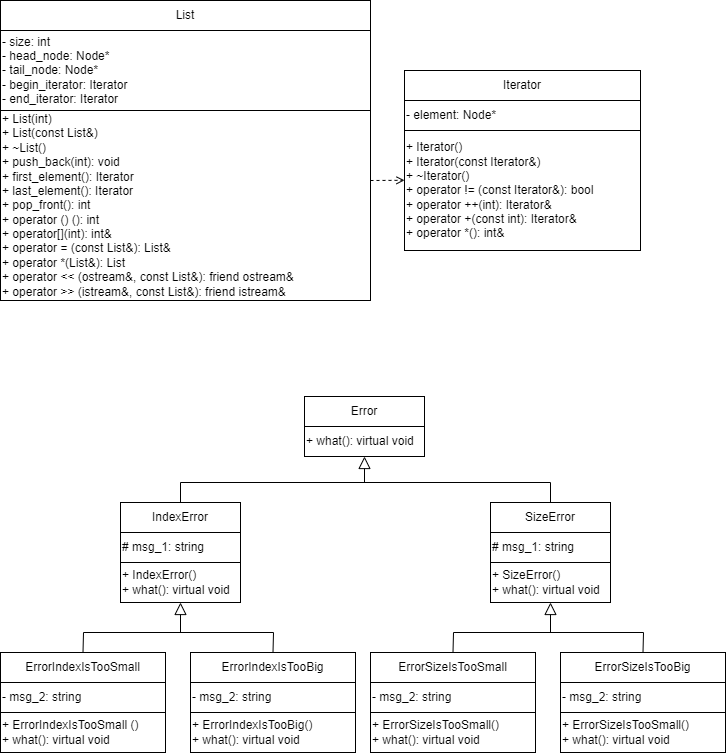

The diagram above was exported from draw.io. Its source (the exported page's mxGraphModel, read from the mxfile embedded in the PNG):
<mxGraphModel dx="1167" dy="618" grid="1" gridSize="10" guides="1" tooltips="1" connect="1" arrows="1" fold="1" page="1" pageScale="1" pageWidth="827" pageHeight="1169" math="0" shadow="0">
  <root>
    <mxCell id="0" />
    <mxCell id="1" parent="0" />
    <mxCell id="vHl9ToxTdFMh3t6yNTeS-1" value="List" style="rounded=0;whiteSpace=wrap;html=1;" parent="1" vertex="1">
      <mxGeometry x="10" y="10" width="370" height="30" as="geometry" />
    </mxCell>
    <mxCell id="vHl9ToxTdFMh3t6yNTeS-2" value="&lt;div&gt;- size: int&lt;/div&gt;&lt;div&gt;- head_node: Node*&lt;/div&gt;&lt;div&gt;- tail_node: Node*&lt;/div&gt;&lt;div&gt;- begin_iterator: Iterator&lt;span style=&quot;white-space: pre;&quot;&gt;&#09;&lt;/span&gt;&lt;/div&gt;&lt;div style=&quot;&quot;&gt;- end_iterator: Iterator&lt;/div&gt;" style="rounded=0;whiteSpace=wrap;html=1;align=left;" parent="1" vertex="1">
      <mxGeometry x="10" y="40" width="370" height="80" as="geometry" />
    </mxCell>
    <mxCell id="vHl9ToxTdFMh3t6yNTeS-3" value="&lt;div&gt;+ List(int)&lt;/div&gt;&lt;div&gt;&lt;span style=&quot;background-color: initial;&quot;&gt;+&lt;/span&gt;&lt;span style=&quot;background-color: initial;&quot;&gt;&amp;nbsp;&lt;/span&gt;List(const List&amp;amp;)&lt;/div&gt;&lt;div&gt;&lt;span style=&quot;background-color: initial;&quot;&gt;+&lt;/span&gt;&lt;span style=&quot;background-color: initial;&quot;&gt;&amp;nbsp;&lt;/span&gt;~List()&lt;/div&gt;&lt;div&gt;&lt;span style=&quot;background-color: initial;&quot;&gt;+&lt;/span&gt;&lt;span style=&quot;background-color: initial;&quot;&gt;&amp;nbsp;&lt;/span&gt;push_back(int):&amp;nbsp;&lt;span style=&quot;background-color: initial;&quot;&gt;void&lt;/span&gt;&lt;/div&gt;&lt;div&gt;&lt;span style=&quot;background-color: initial;&quot;&gt;+&lt;/span&gt;&lt;span style=&quot;background-color: initial;&quot;&gt;&amp;nbsp;&lt;/span&gt;first_element():&amp;nbsp;&lt;span style=&quot;background-color: initial;&quot;&gt;Iterator&lt;/span&gt;&lt;span style=&quot;background-color: initial;&quot;&gt;&amp;nbsp;&lt;/span&gt;&lt;/div&gt;&lt;div&gt;&lt;span style=&quot;background-color: initial;&quot;&gt;+&lt;/span&gt;&lt;span style=&quot;background-color: initial;&quot;&gt;&amp;nbsp;&lt;/span&gt;last_element():&amp;nbsp;&lt;span style=&quot;background-color: initial;&quot;&gt;Iterator&lt;/span&gt;&lt;span style=&quot;background-color: initial;&quot;&gt;&amp;nbsp;&lt;/span&gt;&lt;span style=&quot;background-color: initial;&quot;&gt;&amp;nbsp;&lt;/span&gt;&lt;/div&gt;&lt;div&gt;&lt;span style=&quot;background-color: initial;&quot;&gt;+&lt;/span&gt;&lt;span style=&quot;background-color: initial;&quot;&gt;&amp;nbsp;&lt;/span&gt;pop_front():&amp;nbsp;&lt;span style=&quot;background-color: initial;&quot;&gt;int&lt;/span&gt;&lt;span style=&quot;background-color: initial;&quot;&gt;&amp;nbsp;&lt;/span&gt;&lt;/div&gt;&lt;div&gt;&lt;span style=&quot;background-color: initial;&quot;&gt;+&lt;/span&gt;&lt;span style=&quot;background-color: initial;&quot;&gt;&amp;nbsp;&lt;/span&gt;operator () ():&amp;nbsp;&lt;span style=&quot;background-color: initial;&quot;&gt;int&lt;/span&gt;&lt;span style=&quot;background-color: initial;&quot;&gt;&amp;nbsp;&lt;/span&gt;&lt;/div&gt;&lt;div&gt;&lt;span style=&quot;background-color: initial;&quot;&gt;+&lt;/span&gt;&lt;span style=&quot;background-color: initial;&quot;&gt;&amp;nbsp;&lt;/span&gt;operator[](int):&amp;nbsp;&lt;span style=&quot;background-color: initial;&quot;&gt;int&amp;amp;&lt;/span&gt;&lt;span style=&quot;background-color: initial;&quot;&gt;&amp;nbsp;&lt;/span&gt;&lt;/div&gt;&lt;div&gt;&lt;span style=&quot;background-color: initial;&quot;&gt;+&lt;/span&gt;&lt;span style=&quot;background-color: initial;&quot;&gt;&amp;nbsp;&lt;/span&gt;operator = (const List&amp;amp;):&amp;nbsp;&lt;span style=&quot;background-color: initial;&quot;&gt;List&amp;amp;&lt;/span&gt;&lt;span style=&quot;background-color: initial;&quot;&gt;&amp;nbsp;&lt;/span&gt;&lt;/div&gt;&lt;div&gt;&lt;span style=&quot;background-color: initial;&quot;&gt;+&lt;/span&gt;&lt;span style=&quot;background-color: initial;&quot;&gt;&amp;nbsp;&lt;/span&gt;operator *(List&amp;amp;):&amp;nbsp;&lt;span style=&quot;background-color: initial;&quot;&gt;List&lt;/span&gt;&lt;span style=&quot;background-color: initial;&quot;&gt;&amp;nbsp;&lt;/span&gt;&lt;/div&gt;&lt;div&gt;&lt;span style=&quot;background-color: initial;&quot;&gt;+&lt;/span&gt;&lt;span style=&quot;background-color: initial;&quot;&gt;&amp;nbsp;&lt;/span&gt;operator &amp;lt;&amp;lt; (ostream&amp;amp;, const List&amp;amp;):&amp;nbsp;&lt;span style=&quot;background-color: initial;&quot;&gt;friend ostream&amp;amp;&lt;/span&gt;&lt;span style=&quot;background-color: initial;&quot;&gt;&amp;nbsp;&lt;/span&gt;&lt;/div&gt;&lt;div&gt;&lt;span style=&quot;background-color: initial;&quot;&gt;+&lt;/span&gt;&lt;span style=&quot;background-color: initial;&quot;&gt;&amp;nbsp;&lt;/span&gt;operator &amp;gt;&amp;gt; (istream&amp;amp;, const List&amp;amp;):&amp;nbsp;&lt;span style=&quot;background-color: initial;&quot;&gt;friend istream&amp;amp;&lt;/span&gt;&lt;span style=&quot;background-color: initial;&quot;&gt;&amp;nbsp;&lt;/span&gt;&lt;/div&gt;" style="rounded=0;whiteSpace=wrap;html=1;align=left;" parent="1" vertex="1">
      <mxGeometry x="10" y="120" width="370" height="190" as="geometry" />
    </mxCell>
    <mxCell id="vHl9ToxTdFMh3t6yNTeS-4" value="Iterator" style="rounded=0;whiteSpace=wrap;html=1;" parent="1" vertex="1">
      <mxGeometry x="414" y="80" width="236" height="30" as="geometry" />
    </mxCell>
    <mxCell id="vHl9ToxTdFMh3t6yNTeS-5" value="&lt;div&gt;-&amp;nbsp;&lt;span style=&quot;background-color: initial;&quot;&gt;element: Node*&lt;/span&gt;&lt;/div&gt;" style="rounded=0;whiteSpace=wrap;html=1;align=left;" parent="1" vertex="1">
      <mxGeometry x="414" y="110" width="236" height="30" as="geometry" />
    </mxCell>
    <mxCell id="vHl9ToxTdFMh3t6yNTeS-6" value="&lt;div&gt;+ Iterator()&lt;/div&gt;&lt;div&gt;+ Iterator(const Iterator&amp;amp;)&lt;/div&gt;&lt;div&gt;+ ~Iterator()&amp;nbsp;&lt;span style=&quot;background-color: initial;&quot;&gt;&amp;nbsp;&lt;/span&gt;&lt;span style=&quot;background-color: initial;&quot;&gt;&amp;nbsp;&lt;/span&gt;&lt;/div&gt;&lt;div&gt;+ operator != (const Iterator&amp;amp;):&amp;nbsp;&lt;span style=&quot;background-color: initial;&quot;&gt;bool&lt;/span&gt;&lt;span style=&quot;background-color: initial;&quot;&gt;&amp;nbsp;&lt;/span&gt;&lt;/div&gt;&lt;div&gt;+ operator ++(int):&amp;nbsp;&lt;span style=&quot;background-color: initial;&quot;&gt;Iterator&amp;amp;&lt;/span&gt;&lt;span style=&quot;background-color: initial;&quot;&gt;&amp;nbsp;&lt;/span&gt;&lt;/div&gt;&lt;div&gt;+ operator +(const int):&amp;nbsp;&lt;span style=&quot;background-color: initial;&quot;&gt;Iterator&amp;amp;&lt;/span&gt;&lt;span style=&quot;background-color: initial;&quot;&gt;&amp;nbsp;&lt;/span&gt;&lt;/div&gt;&lt;div&gt;+ operator *():&amp;nbsp;&lt;span style=&quot;background-color: initial;&quot;&gt;int&amp;amp;&lt;/span&gt;&lt;span style=&quot;background-color: initial;&quot;&gt;&amp;nbsp;&lt;/span&gt;&lt;/div&gt;" style="rounded=0;whiteSpace=wrap;html=1;align=left;" parent="1" vertex="1">
      <mxGeometry x="414" y="140" width="236" height="120" as="geometry" />
    </mxCell>
    <mxCell id="vHl9ToxTdFMh3t6yNTeS-7" value="" style="endArrow=open;html=1;rounded=0;dashed=1;endFill=0;entryX=0;entryY=0.415;entryDx=0;entryDy=0;entryPerimeter=0;" parent="1" target="vHl9ToxTdFMh3t6yNTeS-6" edge="1">
      <mxGeometry width="50" height="50" relative="1" as="geometry">
        <mxPoint x="380" y="190" as="sourcePoint" />
        <mxPoint x="410" y="190" as="targetPoint" />
      </mxGeometry>
    </mxCell>
    <mxCell id="vHl9ToxTdFMh3t6yNTeS-8" value="Error" style="rounded=0;whiteSpace=wrap;html=1;" parent="1" vertex="1">
      <mxGeometry x="314" y="406" width="120" height="30" as="geometry" />
    </mxCell>
    <mxCell id="vHl9ToxTdFMh3t6yNTeS-9" value="&lt;div&gt;+ what():&amp;nbsp;&lt;span style=&quot;background-color: initial;&quot;&gt;virtual void&lt;/span&gt;&lt;span style=&quot;background-color: initial;&quot;&gt;&amp;nbsp;&lt;/span&gt;&lt;/div&gt;" style="rounded=0;whiteSpace=wrap;html=1;align=left;" parent="1" vertex="1">
      <mxGeometry x="314" y="436" width="120" height="30" as="geometry" />
    </mxCell>
    <mxCell id="vHl9ToxTdFMh3t6yNTeS-11" value="IndexError" style="rounded=0;whiteSpace=wrap;html=1;" parent="1" vertex="1">
      <mxGeometry x="130" y="512" width="120" height="30" as="geometry" />
    </mxCell>
    <mxCell id="vHl9ToxTdFMh3t6yNTeS-12" value="# msg_1: string&amp;nbsp;" style="rounded=0;whiteSpace=wrap;html=1;align=left;" parent="1" vertex="1">
      <mxGeometry x="130" y="542" width="120" height="30" as="geometry" />
    </mxCell>
    <mxCell id="vHl9ToxTdFMh3t6yNTeS-13" value="+&amp;nbsp;IndexError()&lt;div&gt;+ what():&amp;nbsp;&lt;span style=&quot;background-color: initial;&quot;&gt;virtual void&lt;/span&gt;&lt;span style=&quot;background-color: initial;&quot;&gt;&amp;nbsp;&lt;/span&gt;&lt;/div&gt;" style="rounded=0;whiteSpace=wrap;html=1;align=left;" parent="1" vertex="1">
      <mxGeometry x="130" y="572" width="120" height="40" as="geometry" />
    </mxCell>
    <mxCell id="vHl9ToxTdFMh3t6yNTeS-14" value="ErrorIndexIsTooSmall" style="rounded=0;whiteSpace=wrap;html=1;" parent="1" vertex="1">
      <mxGeometry x="10" y="662" width="165" height="30" as="geometry" />
    </mxCell>
    <mxCell id="vHl9ToxTdFMh3t6yNTeS-15" value="- msg_2: string&amp;nbsp;" style="rounded=0;whiteSpace=wrap;html=1;align=left;" parent="1" vertex="1">
      <mxGeometry x="10" y="692" width="165" height="30" as="geometry" />
    </mxCell>
    <mxCell id="vHl9ToxTdFMh3t6yNTeS-16" value="+&amp;nbsp;ErrorIndexIsTooSmall ()&lt;div&gt;+ what():&amp;nbsp;&lt;span style=&quot;background-color: initial;&quot;&gt;virtual void&lt;/span&gt;&lt;span style=&quot;background-color: initial;&quot;&gt;&amp;nbsp;&lt;/span&gt;&lt;/div&gt;" style="rounded=0;whiteSpace=wrap;html=1;align=left;" parent="1" vertex="1">
      <mxGeometry x="10" y="722" width="165" height="40" as="geometry" />
    </mxCell>
    <mxCell id="vHl9ToxTdFMh3t6yNTeS-17" value="ErrorIndexIsTooBig" style="rounded=0;whiteSpace=wrap;html=1;" parent="1" vertex="1">
      <mxGeometry x="200" y="662" width="165" height="30" as="geometry" />
    </mxCell>
    <mxCell id="vHl9ToxTdFMh3t6yNTeS-18" value="- msg_2: string&amp;nbsp;" style="rounded=0;whiteSpace=wrap;html=1;align=left;" parent="1" vertex="1">
      <mxGeometry x="200" y="692" width="165" height="30" as="geometry" />
    </mxCell>
    <mxCell id="vHl9ToxTdFMh3t6yNTeS-19" value="+&amp;nbsp;ErrorIndexIsTooBig()&lt;div&gt;+ what():&amp;nbsp;&lt;span style=&quot;background-color: initial;&quot;&gt;virtual void&lt;/span&gt;&lt;span style=&quot;background-color: initial;&quot;&gt;&amp;nbsp;&lt;/span&gt;&lt;/div&gt;" style="rounded=0;whiteSpace=wrap;html=1;align=left;" parent="1" vertex="1">
      <mxGeometry x="200" y="722" width="165" height="40" as="geometry" />
    </mxCell>
    <mxCell id="vHl9ToxTdFMh3t6yNTeS-20" value="" style="endArrow=none;html=1;rounded=0;exitX=0.5;exitY=0;exitDx=0;exitDy=0;entryX=0.5;entryY=0;entryDx=0;entryDy=0;" parent="1" source="vHl9ToxTdFMh3t6yNTeS-14" target="vHl9ToxTdFMh3t6yNTeS-17" edge="1">
      <mxGeometry width="50" height="50" relative="1" as="geometry">
        <mxPoint x="110" y="652" as="sourcePoint" />
        <mxPoint x="160" y="602" as="targetPoint" />
        <Array as="points">
          <mxPoint x="93" y="642" />
          <mxPoint x="283" y="642" />
        </Array>
      </mxGeometry>
    </mxCell>
    <mxCell id="vHl9ToxTdFMh3t6yNTeS-21" value="" style="endArrow=block;html=1;rounded=0;endFill=0;startSize=6;endSize=10;entryX=0.5;entryY=1;entryDx=0;entryDy=0;" parent="1" target="vHl9ToxTdFMh3t6yNTeS-13" edge="1">
      <mxGeometry width="50" height="50" relative="1" as="geometry">
        <mxPoint x="190" y="642" as="sourcePoint" />
        <mxPoint x="260" y="602" as="targetPoint" />
      </mxGeometry>
    </mxCell>
    <mxCell id="vHl9ToxTdFMh3t6yNTeS-22" value="SizeError" style="rounded=0;whiteSpace=wrap;html=1;" parent="1" vertex="1">
      <mxGeometry x="500" y="512" width="120" height="30" as="geometry" />
    </mxCell>
    <mxCell id="vHl9ToxTdFMh3t6yNTeS-23" value="# msg_1: string&amp;nbsp;" style="rounded=0;whiteSpace=wrap;html=1;align=left;" parent="1" vertex="1">
      <mxGeometry x="500" y="542" width="120" height="30" as="geometry" />
    </mxCell>
    <mxCell id="vHl9ToxTdFMh3t6yNTeS-24" value="+&amp;nbsp;SizeError()&lt;div&gt;+ what():&amp;nbsp;&lt;span style=&quot;background-color: initial;&quot;&gt;virtual void&lt;/span&gt;&lt;span style=&quot;background-color: initial;&quot;&gt;&amp;nbsp;&lt;/span&gt;&lt;/div&gt;" style="rounded=0;whiteSpace=wrap;html=1;align=left;" parent="1" vertex="1">
      <mxGeometry x="500" y="572" width="120" height="40" as="geometry" />
    </mxCell>
    <mxCell id="vHl9ToxTdFMh3t6yNTeS-25" value="ErrorSizeIsTooSmall" style="rounded=0;whiteSpace=wrap;html=1;" parent="1" vertex="1">
      <mxGeometry x="380" y="662" width="165" height="30" as="geometry" />
    </mxCell>
    <mxCell id="vHl9ToxTdFMh3t6yNTeS-26" value="- msg_2: string&amp;nbsp;" style="rounded=0;whiteSpace=wrap;html=1;align=left;" parent="1" vertex="1">
      <mxGeometry x="380" y="692" width="165" height="30" as="geometry" />
    </mxCell>
    <mxCell id="vHl9ToxTdFMh3t6yNTeS-27" value="+&amp;nbsp;ErrorSizeIsTooSmall()&lt;div&gt;+ what():&amp;nbsp;&lt;span style=&quot;background-color: initial;&quot;&gt;virtual void&lt;/span&gt;&lt;span style=&quot;background-color: initial;&quot;&gt;&amp;nbsp;&lt;/span&gt;&lt;/div&gt;" style="rounded=0;whiteSpace=wrap;html=1;align=left;" parent="1" vertex="1">
      <mxGeometry x="380" y="722" width="165" height="40" as="geometry" />
    </mxCell>
    <mxCell id="vHl9ToxTdFMh3t6yNTeS-28" value="ErrorSizeIsTooBig" style="rounded=0;whiteSpace=wrap;html=1;" parent="1" vertex="1">
      <mxGeometry x="570" y="662" width="165" height="30" as="geometry" />
    </mxCell>
    <mxCell id="vHl9ToxTdFMh3t6yNTeS-29" value="- msg_2: string&amp;nbsp;" style="rounded=0;whiteSpace=wrap;html=1;align=left;" parent="1" vertex="1">
      <mxGeometry x="570" y="692" width="165" height="30" as="geometry" />
    </mxCell>
    <mxCell id="vHl9ToxTdFMh3t6yNTeS-30" value="+&amp;nbsp;ErrorSizeIsTooSmall()&lt;div&gt;+ what():&amp;nbsp;&lt;span style=&quot;background-color: initial;&quot;&gt;virtual void&lt;/span&gt;&lt;span style=&quot;background-color: initial;&quot;&gt;&amp;nbsp;&lt;/span&gt;&lt;/div&gt;" style="rounded=0;whiteSpace=wrap;html=1;align=left;" parent="1" vertex="1">
      <mxGeometry x="570" y="722" width="165" height="40" as="geometry" />
    </mxCell>
    <mxCell id="vHl9ToxTdFMh3t6yNTeS-31" value="" style="endArrow=none;html=1;rounded=0;exitX=0.5;exitY=0;exitDx=0;exitDy=0;entryX=0.5;entryY=0;entryDx=0;entryDy=0;" parent="1" source="vHl9ToxTdFMh3t6yNTeS-25" target="vHl9ToxTdFMh3t6yNTeS-28" edge="1">
      <mxGeometry width="50" height="50" relative="1" as="geometry">
        <mxPoint x="480" y="652" as="sourcePoint" />
        <mxPoint x="530" y="602" as="targetPoint" />
        <Array as="points">
          <mxPoint x="463" y="642" />
          <mxPoint x="653" y="642" />
        </Array>
      </mxGeometry>
    </mxCell>
    <mxCell id="vHl9ToxTdFMh3t6yNTeS-32" value="" style="endArrow=block;html=1;rounded=0;endFill=0;startSize=6;endSize=10;entryX=0.5;entryY=1;entryDx=0;entryDy=0;" parent="1" target="vHl9ToxTdFMh3t6yNTeS-24" edge="1">
      <mxGeometry width="50" height="50" relative="1" as="geometry">
        <mxPoint x="560" y="642" as="sourcePoint" />
        <mxPoint x="630" y="602" as="targetPoint" />
      </mxGeometry>
    </mxCell>
    <mxCell id="vHl9ToxTdFMh3t6yNTeS-33" value="" style="endArrow=none;html=1;rounded=0;exitX=0.5;exitY=0;exitDx=0;exitDy=0;entryX=0.5;entryY=0;entryDx=0;entryDy=0;" parent="1" source="vHl9ToxTdFMh3t6yNTeS-11" target="vHl9ToxTdFMh3t6yNTeS-22" edge="1">
      <mxGeometry width="50" height="50" relative="1" as="geometry">
        <mxPoint x="310" y="502" as="sourcePoint" />
        <mxPoint x="360" y="452" as="targetPoint" />
        <Array as="points">
          <mxPoint x="190" y="492" />
          <mxPoint x="560" y="492" />
        </Array>
      </mxGeometry>
    </mxCell>
    <mxCell id="vHl9ToxTdFMh3t6yNTeS-34" value="" style="endArrow=block;html=1;rounded=0;endFill=0;startSize=6;endSize=10;entryX=0.5;entryY=1;entryDx=0;entryDy=0;" parent="1" target="vHl9ToxTdFMh3t6yNTeS-9" edge="1">
      <mxGeometry width="50" height="50" relative="1" as="geometry">
        <mxPoint x="374" y="492" as="sourcePoint" />
        <mxPoint x="373.65999999999997" y="492" as="targetPoint" />
      </mxGeometry>
    </mxCell>
  </root>
</mxGraphModel>